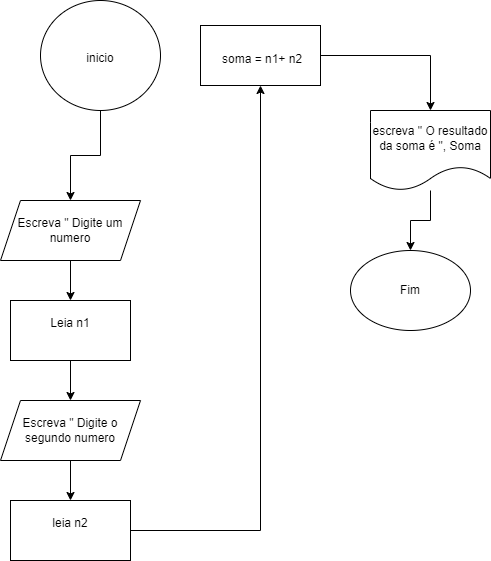

The diagram above was exported from draw.io. Its source (the exported page's mxGraphModel, read from the mxfile embedded in the PNG):
<mxGraphModel dx="1434" dy="780" grid="1" gridSize="10" guides="1" tooltips="1" connect="1" arrows="1" fold="1" page="1" pageScale="1" pageWidth="827" pageHeight="1169" math="0" shadow="0">
  <root>
    <mxCell id="0" />
    <mxCell id="1" parent="0" />
    <mxCell id="lDzPzTNRYeals6XChuLt-3" value="" style="edgeStyle=orthogonalEdgeStyle;rounded=0;orthogonalLoop=1;jettySize=auto;html=1;" edge="1" parent="1" source="lDzPzTNRYeals6XChuLt-1" target="lDzPzTNRYeals6XChuLt-2">
      <mxGeometry relative="1" as="geometry" />
    </mxCell>
    <mxCell id="lDzPzTNRYeals6XChuLt-1" value="" style="ellipse;whiteSpace=wrap;html=1;" vertex="1" parent="1">
      <mxGeometry x="90" y="40" width="120" height="110" as="geometry" />
    </mxCell>
    <mxCell id="lDzPzTNRYeals6XChuLt-23" value="" style="edgeStyle=orthogonalEdgeStyle;rounded=0;orthogonalLoop=1;jettySize=auto;html=1;" edge="1" parent="1" source="lDzPzTNRYeals6XChuLt-2" target="lDzPzTNRYeals6XChuLt-22">
      <mxGeometry relative="1" as="geometry" />
    </mxCell>
    <mxCell id="lDzPzTNRYeals6XChuLt-2" value="Escreva &quot; Digite um numero" style="shape=parallelogram;perimeter=parallelogramPerimeter;whiteSpace=wrap;html=1;fixedSize=1;" vertex="1" parent="1">
      <mxGeometry x="50" y="240" width="140" height="60" as="geometry" />
    </mxCell>
    <mxCell id="lDzPzTNRYeals6XChuLt-4" value="inicio&lt;div&gt;&lt;br&gt;&lt;/div&gt;" style="text;strokeColor=none;align=center;fillColor=none;html=1;verticalAlign=middle;whiteSpace=wrap;rounded=0;" vertex="1" parent="1">
      <mxGeometry x="120" y="90" width="60" height="30" as="geometry" />
    </mxCell>
    <mxCell id="lDzPzTNRYeals6XChuLt-34" value="" style="edgeStyle=orthogonalEdgeStyle;rounded=0;orthogonalLoop=1;jettySize=auto;html=1;" edge="1" parent="1" source="lDzPzTNRYeals6XChuLt-19" target="lDzPzTNRYeals6XChuLt-31">
      <mxGeometry relative="1" as="geometry" />
    </mxCell>
    <mxCell id="lDzPzTNRYeals6XChuLt-19" value="" style="rounded=0;whiteSpace=wrap;html=1;" vertex="1" parent="1">
      <mxGeometry x="250" y="65" width="120" height="60" as="geometry" />
    </mxCell>
    <mxCell id="lDzPzTNRYeals6XChuLt-27" value="" style="edgeStyle=orthogonalEdgeStyle;rounded=0;orthogonalLoop=1;jettySize=auto;html=1;" edge="1" parent="1" source="lDzPzTNRYeals6XChuLt-22" target="lDzPzTNRYeals6XChuLt-25">
      <mxGeometry relative="1" as="geometry" />
    </mxCell>
    <mxCell id="lDzPzTNRYeals6XChuLt-22" value="Leia n1&lt;div&gt;&lt;br&gt;&lt;/div&gt;" style="rounded=0;whiteSpace=wrap;html=1;" vertex="1" parent="1">
      <mxGeometry x="60" y="340" width="120" height="60" as="geometry" />
    </mxCell>
    <mxCell id="lDzPzTNRYeals6XChuLt-24" value="" style="edgeStyle=orthogonalEdgeStyle;rounded=0;orthogonalLoop=1;jettySize=auto;html=1;" edge="1" parent="1" source="lDzPzTNRYeals6XChuLt-25" target="lDzPzTNRYeals6XChuLt-26">
      <mxGeometry relative="1" as="geometry" />
    </mxCell>
    <mxCell id="lDzPzTNRYeals6XChuLt-25" value="Escreva &quot; Digite o segundo numero" style="shape=parallelogram;perimeter=parallelogramPerimeter;whiteSpace=wrap;html=1;fixedSize=1;" vertex="1" parent="1">
      <mxGeometry x="50" y="440" width="140" height="60" as="geometry" />
    </mxCell>
    <mxCell id="lDzPzTNRYeals6XChuLt-28" value="" style="edgeStyle=orthogonalEdgeStyle;rounded=0;orthogonalLoop=1;jettySize=auto;html=1;" edge="1" parent="1" source="lDzPzTNRYeals6XChuLt-26" target="lDzPzTNRYeals6XChuLt-19">
      <mxGeometry relative="1" as="geometry" />
    </mxCell>
    <mxCell id="lDzPzTNRYeals6XChuLt-26" value="&lt;div&gt;leia n2&lt;/div&gt;&lt;div&gt;&lt;br&gt;&lt;/div&gt;" style="rounded=0;whiteSpace=wrap;html=1;" vertex="1" parent="1">
      <mxGeometry x="60" y="540" width="120" height="60" as="geometry" />
    </mxCell>
    <mxCell id="lDzPzTNRYeals6XChuLt-29" value="&lt;div style=&quot;text-align: center;&quot;&gt;&lt;span style=&quot;background-color: initial;&quot;&gt;soma = n1+ n2&lt;/span&gt;&lt;/div&gt;" style="text;whiteSpace=wrap;html=1;" vertex="1" parent="1">
      <mxGeometry x="270" y="85" width="100" as="geometry" />
    </mxCell>
    <mxCell id="lDzPzTNRYeals6XChuLt-36" value="" style="edgeStyle=orthogonalEdgeStyle;rounded=0;orthogonalLoop=1;jettySize=auto;html=1;" edge="1" parent="1" source="lDzPzTNRYeals6XChuLt-31" target="lDzPzTNRYeals6XChuLt-35">
      <mxGeometry relative="1" as="geometry" />
    </mxCell>
    <mxCell id="lDzPzTNRYeals6XChuLt-31" value="escreva &quot; O resultado da soma é &quot;, Soma" style="shape=document;whiteSpace=wrap;html=1;boundedLbl=1;" vertex="1" parent="1">
      <mxGeometry x="420" y="150" width="120" height="80" as="geometry" />
    </mxCell>
    <mxCell id="lDzPzTNRYeals6XChuLt-35" value="&lt;div&gt;Fim&lt;/div&gt;" style="ellipse;whiteSpace=wrap;html=1;" vertex="1" parent="1">
      <mxGeometry x="400" y="290" width="120" height="80" as="geometry" />
    </mxCell>
  </root>
</mxGraphModel>